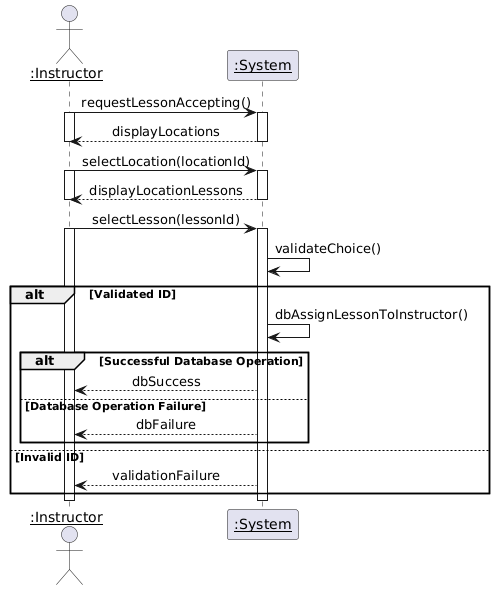

The diagram above was rendered by PlantUML. Its source (embedded in the PNG):
@startuml
skinparam sequenceMessageAlign center 

actor "<u>:Instructor" as Instructor
participant "<u>:System" as System

Instructor -> System: requestLessonAccepting()
activate Instructor
activate System
System --> Instructor: displayLocations
deactivate Instructor
deactivate System

Instructor -> System: selectLocation(locationId)
activate Instructor
activate System
System --> Instructor: displayLocationLessons
deactivate Instructor
deactivate System

Instructor -> System: selectLesson(lessonId)
activate System
activate Instructor
System -> System: validateChoice()

alt Validated ID
    System -> System: dbAssignLessonToInstructor()
    alt Successful Database Operation
        System --> Instructor: dbSuccess
    else Database Operation Failure
        System --> Instructor: dbFailure
    end
else Invalid ID
    System --> Instructor: validationFailure
end
deactivate Instructor
deactivate System
@enduml